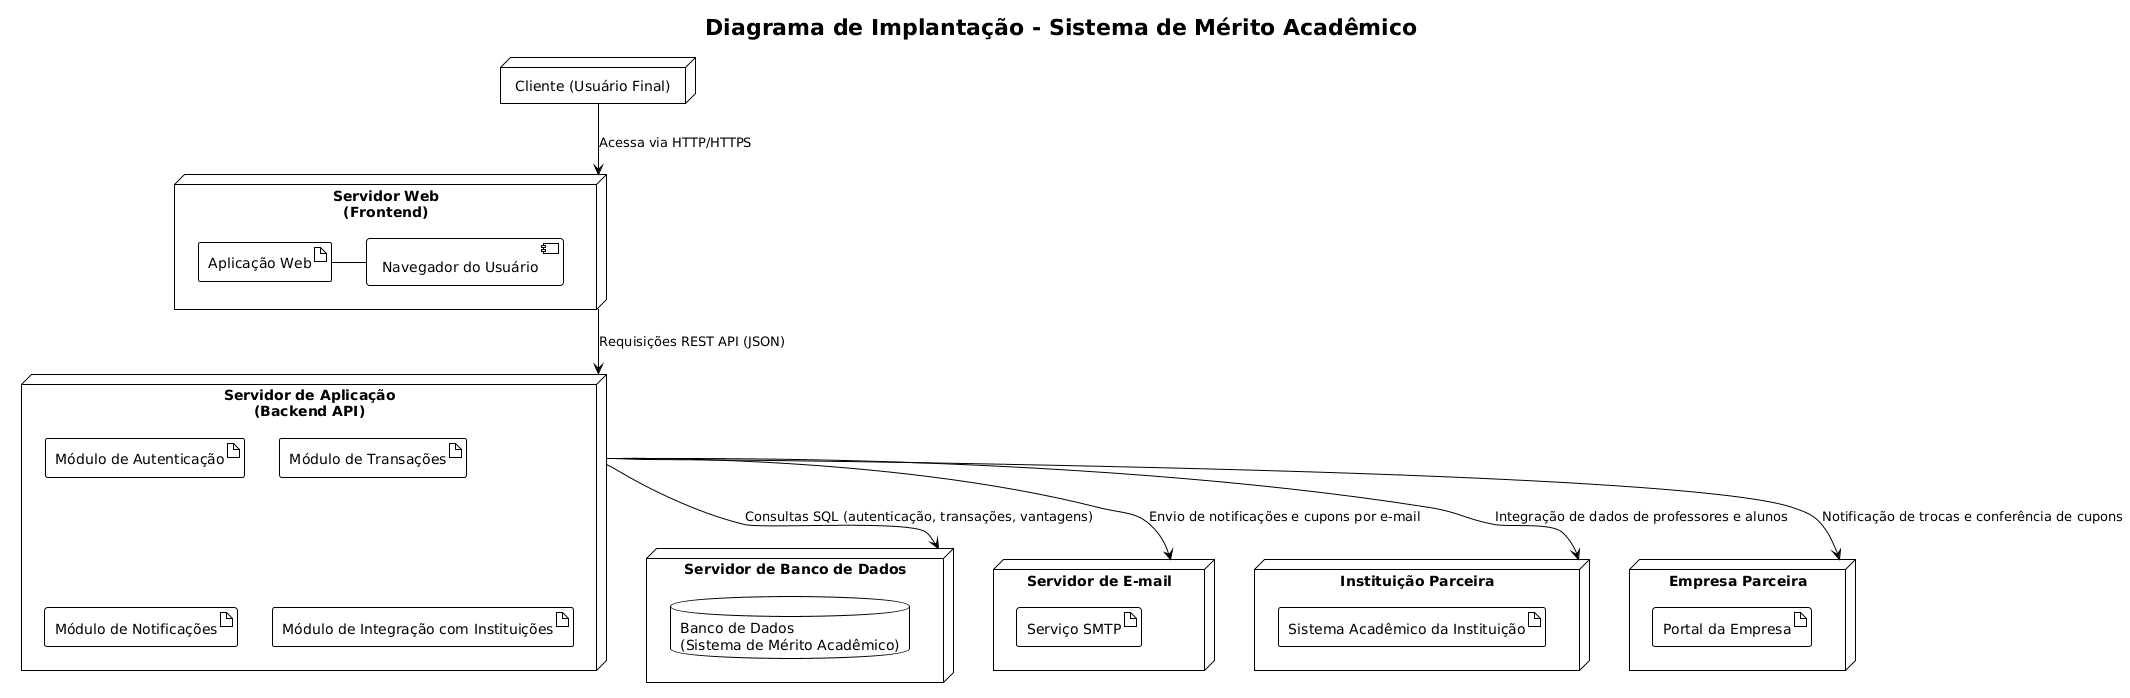

The diagram above was rendered by PlantUML. Its source (embedded in the PNG):
@startuml
!theme plain
title Diagrama de Implantação - Sistema de Mérito Acadêmico

' ===========================
' NÓS FÍSICOS / SERVIDORES
' ===========================

node "Servidor Web\n(Frontend)" as WebServer {
    artifact "Aplicação Web" as AppWeb
    AppWeb - [Navegador do Usuário]
}

node "Servidor de Aplicação\n(Backend API)" as AppServer {
    artifact "Módulo de Autenticação"
    artifact "Módulo de Transações"
    artifact "Módulo de Notificações"
    artifact "Módulo de Integração com Instituições"
}

node "Servidor de Banco de Dados" as DBServer {
    database "Banco de Dados\n(Sistema de Mérito Acadêmico)" as DB
}

node "Servidor de E-mail" as MailServer {
    artifact "Serviço SMTP"
}

node "Instituição Parceira" as InstServer {
    artifact "Sistema Acadêmico da Instituição"
}

node "Empresa Parceira" as EmpresaServer {
    artifact "Portal da Empresa"
}

node "Cliente (Usuário Final)" as Client {
    [Navegador do Usuário]
}

' ===========================
' RELAÇÕES ENTRE OS NÓS
' ===========================

Client --> WebServer : Acessa via HTTP/HTTPS
WebServer --> AppServer : Requisições REST API (JSON)
AppServer --> DBServer : Consultas SQL (autenticação, transações, vantagens)
AppServer --> MailServer : Envio de notificações e cupons por e-mail
AppServer --> InstServer : Integração de dados de professores e alunos
AppServer --> EmpresaServer : Notificação de trocas e conferência de cupons
@enduml